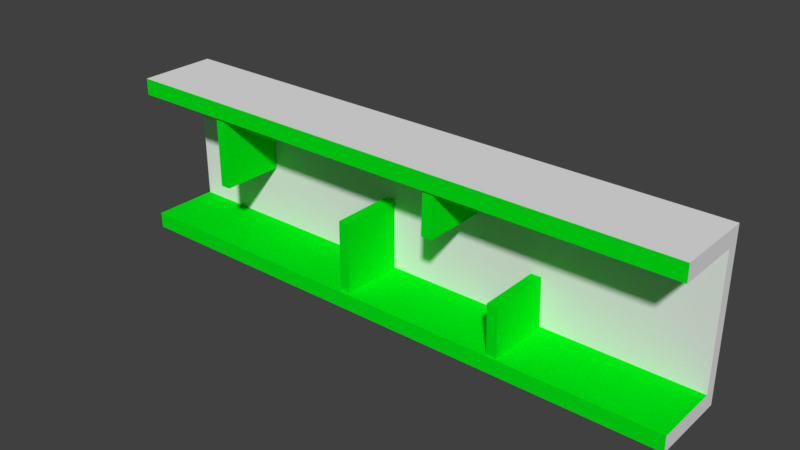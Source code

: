 # Source: corridor_2.blend  (saved by Blender 2.79.0; exported with 4.5.12 LTS)
import bpy
from mathutils import Matrix  # noqa: F401  (used for matrix-valued properties, if any)

bpy.ops.wm.read_factory_settings(use_empty=True)
scene = bpy.context.scene
scene.name = 'Scene'

# ---- collections
col_collection_1 = bpy.data.collections.new('Collection 1'); scene.collection.children.link(col_collection_1)

# ---- materials (node trees are filled in below, after node groups)
mat_corridor = bpy.data.materials.new('corridor')
mat_corridor.alpha_threshold = 0.0
mat_corridor.use_transparent_shadow = False
mat_corridor.roughness = 0.5
mat_corridor.line_color = (0.0, 0.0, 0.0, 1.0)
mat_corridor_2 = bpy.data.materials.new('corridor_2')
mat_corridor_2.alpha_threshold = 0.0
mat_corridor_2.use_transparent_shadow = False
mat_corridor_2.diffuse_color = (0.0, 0.8, 0.006974, 1.0)
mat_corridor_2.roughness = 0.5

# ---- material node trees

# ---- world
world_world = bpy.data.worlds.new('World'); scene.world = world_world
world_world.color = (0.05088, 0.05088, 0.05088)
world_world.use_sun_shadow = False
world_world.sun_shadow_jitter_overblur = 0.0
world_world.cycles.sampling_method = 'MANUAL'

# ---- meshes
me_cube = bpy.data.meshes.new('Cube')
me_cube.from_pydata([(40.04, 2.041, -4.499), (40.04, -2.572, -4.499), (-9.537e-07, -2.572, -4.499), (9.537e-07, 2.041, -4.499), (40.04, 2.041, 4.499), (40.04, -2.572, 4.499), (-2.861e-06, -2.572, 4.499), (-9.537e-07, 2.041, 4.499), (40.04, 2.041, 5.647), (40.04, -2.572, 5.647), (-9.537e-07, 2.041, 5.647), (-2.861e-06, -2.572, 5.647), (40.04, 2.041, -5.601), (40.04, -2.572, -5.601), (9.537e-07, 2.041, -5.601), (-9.537e-07, -2.572, -5.601), (40.04, 2.832, -4.499), (9.537e-07, 2.832, -4.499), (40.04, 2.832, 5.647), (-9.537e-07, 2.832, 5.647), (40.04, 2.832, 4.499), (-9.537e-07, 2.832, 4.499), (40.04, 2.832, -5.601), (9.537e-07, 2.832, -5.601), (40.04, 2.041, 4.768e-07), (40.04, 2.832, 4.768e-07), (0.0, 2.832, 4.768e-07), (0.0, 2.041, 0.0), (29.21, 1.938, -1.087), (29.21, -2.469, -1.087), (29.32, -2.469, -4.76), (29.32, 1.938, -4.76), (28.49, 1.938, -1.092), (28.49, -2.469, -1.092), (28.6, 1.938, -4.765), (28.6, -2.469, -4.765), (24.51, 2.017, 5.576), (24.51, -2.39, 5.576), (24.4, -2.39, 1.452), (24.4, 2.017, 1.452), (23.79, 2.017, 5.582), (23.79, -2.39, 5.582), (23.68, 2.017, 1.458), (23.68, -2.39, 1.458), (18.0, 2.017, 0.3915), (18.0, -2.39, 0.3915), (17.99, -2.39, -5.258), (17.99, 2.017, -5.258), (17.28, 2.017, 0.3907), (17.28, -2.39, 0.3907), (17.27, 2.017, -5.258), (17.27, -2.39, -5.258), (7.368, 2.017, 5.224), (7.368, -2.39, 5.224), (7.357, -2.39, -0.4252), (7.357, 2.017, -0.4252), (6.65, 2.017, 5.223), (6.65, -2.39, 5.223), (6.639, 2.017, -0.4259), (6.639, -2.39, -0.4259)], [], [(1, 13, 12, 0), (6, 11, 10, 7), (12, 22, 16, 0), (5, 9, 11, 6), (8, 10, 11, 9), (21, 19, 18, 20), (4, 8, 9, 5), (12, 13, 15, 14), (3, 14, 15, 2), (2, 15, 13, 1), (8, 18, 19, 10), (3, 2, 1, 0), (4, 5, 6, 7), (16, 22, 23, 17), (26, 21, 20, 25), (4, 20, 18, 8), (3, 17, 23, 14), (10, 19, 21, 7), (25, 20, 4, 24), (14, 23, 22, 12), (27, 26, 17, 3), (3, 0, 24, 27), (7, 27, 24, 4), (7, 21, 26, 27), (16, 25, 24, 0), (17, 26, 25, 16), (31, 28, 29, 30), (34, 35, 33, 32), (31, 30, 35, 34), (28, 31, 34, 32), (30, 29, 33, 35), (29, 28, 32, 33), (39, 36, 37, 38), (42, 43, 41, 40), (39, 38, 43, 42), (36, 39, 42, 40), (38, 37, 41, 43), (37, 36, 40, 41), (47, 44, 45, 46), (50, 51, 49, 48), (47, 46, 51, 50), (44, 47, 50, 48), (46, 45, 49, 51), (45, 44, 48, 49), (55, 52, 53, 54), (58, 59, 57, 56), (55, 54, 59, 58), (52, 55, 58, 56), (54, 53, 57, 59), (53, 52, 56, 57)])
me_cube.polygons.foreach_set('material_index', [0, 0, 0, 1, 0, 0, 0, 0, 0, 1, 0, 1, 1, 0, 0, 0, 0, 0, 0, 0, 0, 0, 0, 0, 0, 0, 1, 1, 1, 1, 1, 1, 1, 1, 1, 1, 1, 1, 1, 1, 1, 1, 1, 1, 1, 1, 1, 1, 1, 1])
me_cube.materials.append(mat_corridor)
me_cube.materials.append(mat_corridor_2)
me_cube.use_remesh_preserve_volume = False
me_cube.use_remesh_preserve_attributes = False
me_cube.use_mirror_vertex_groups = False
me_cube.update()

# ---- objects
ob_corridor = bpy.data.objects.new('corridor', me_cube)

# ---- transforms, parenting, visibility, modifiers, constraints
ob_corridor.location = (0.0, 0.0, 0.0)
ob_corridor.lock_rotations_4d = False
ob_corridor.empty_display_type = 'ARROWS'
ob_corridor.lineart.crease_threshold = 0.0

# ---- collection membership
col_collection_1.objects.link(ob_corridor)

# ---- scene / render settings (as saved in the file)
scene.frame_start = 1; scene.frame_end = 250; scene.frame_set(1)
scene.render.engine = 'BLENDER_EEVEE_NEXT'
scene.render.resolution_percentage = 50
scene.render.dither_intensity = 0.0
scene.cycles.use_denoising = False
scene.cycles.samples = 128
scene.cycles.sampling_pattern = 'TABULATED_SOBOL'
scene.cycles.use_adaptive_sampling = False
scene.cycles.use_light_tree = False
scene.cycles.blur_glossy = 0.0
scene.cycles.sample_clamp_indirect = 0.0
scene.view_settings.view_transform = 'Standard'
bpy.context.view_layer.update()

# ---- added for rendering (the .blend has no active camera and no usable light): camera, sun
cam_auto = bpy.data.cameras.new('AutoCamera')
cam_auto.lens = 50.0
cam_auto.sensor_width = 36.0
cam_auto.clip_end = 1000.0
ob_auto_camera = bpy.data.objects.new('AutoCamera', cam_auto)
scene.collection.objects.link(ob_auto_camera)
ob_auto_camera.location = (58.8248, -46.4347, 31.0663)
ob_auto_camera.rotation_euler = (1.09748, -7.21219e-08, 0.694738)
scene.camera = ob_auto_camera
light_auto_sun = bpy.data.lights.new('AutoSun', 'SUN')
light_auto_sun.energy = 3.0
light_auto_sun.angle = 0.0523599
ob_auto_sun = bpy.data.objects.new('AutoSun', light_auto_sun)
scene.collection.objects.link(ob_auto_sun)
ob_auto_sun.rotation_euler = (0.872665, 0.174533, 0.523599)
bpy.context.view_layer.update()

